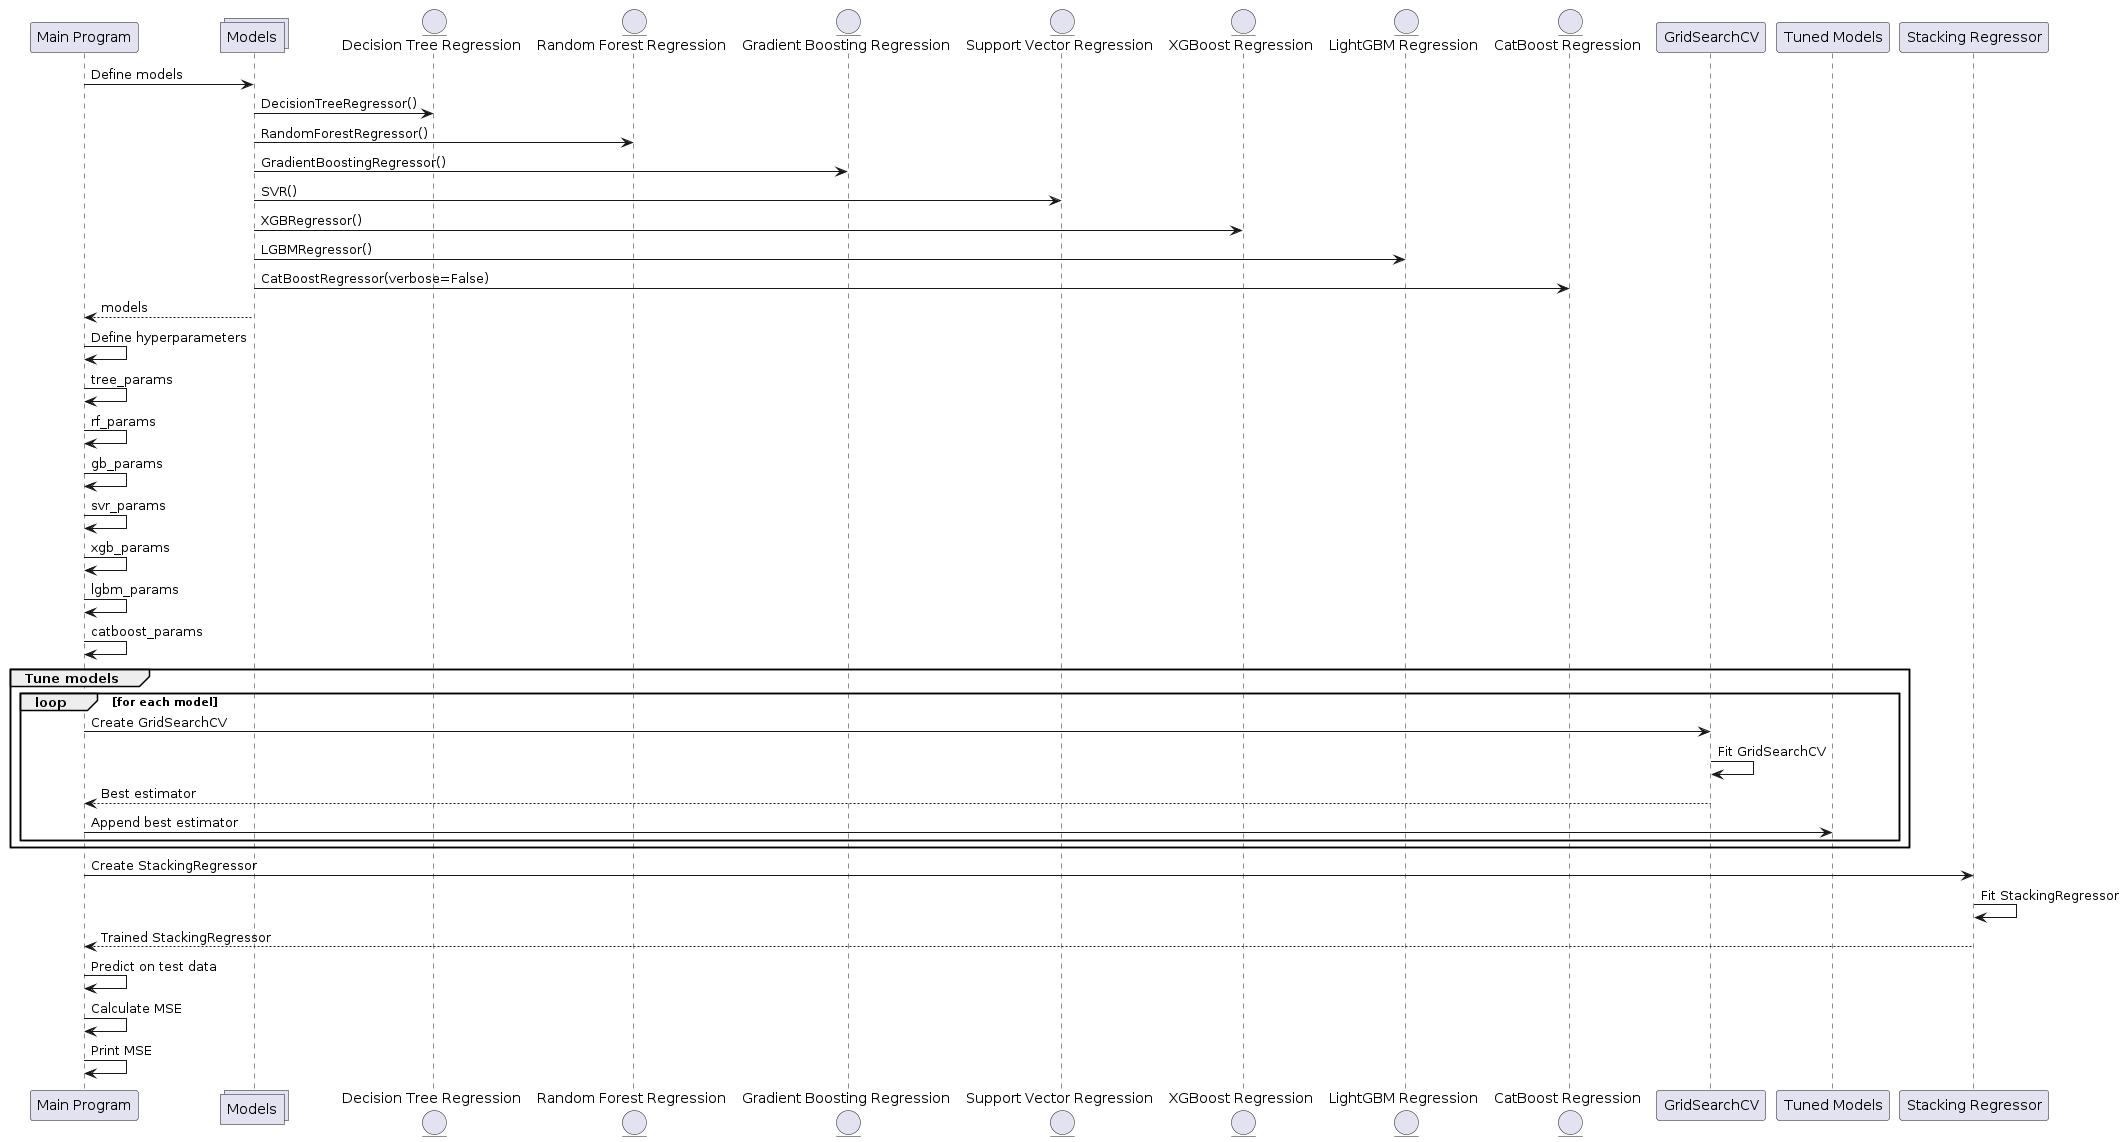

The diagram above was rendered by PlantUML. Its source (embedded in the PNG):
@startuml
participant "Main Program" as main
collections "Models" as models
entity "Decision Tree Regression" as dtr
entity "Random Forest Regression" as rfr
entity "Gradient Boosting Regression" as gbr
entity "Support Vector Regression" as svr
entity "XGBoost Regression" as xgbr
entity "LightGBM Regression" as lgbmr
entity "CatBoost Regression" as catbr

main -> models : Define models
models -> dtr : DecisionTreeRegressor()
models -> rfr : RandomForestRegressor()
models -> gbr : GradientBoostingRegressor()
models -> svr : SVR()
models -> xgbr : XGBRegressor()
models -> lgbmr : LGBMRegressor()
models -> catbr : CatBoostRegressor(verbose=False)
models --> main : models

main -> main : Define hyperparameters
main -> main : tree_params
main -> main : rf_params
main -> main : gb_params
main -> main : svr_params
main -> main : xgb_params
main -> main : lgbm_params
main -> main : catboost_params

group Tune models
  loop for each model
    main -> "GridSearchCV" : Create GridSearchCV
    "GridSearchCV" -> "GridSearchCV" : Fit GridSearchCV
    "GridSearchCV" --> main : Best estimator
    main -> "Tuned Models" : Append best estimator
  end
end

main -> "Stacking Regressor" : Create StackingRegressor
"Stacking Regressor" -> "Stacking Regressor" : Fit StackingRegressor
"Stacking Regressor" --> main : Trained StackingRegressor

main -> main : Predict on test data
main -> main : Calculate MSE
main -> main : Print MSE
@enduml